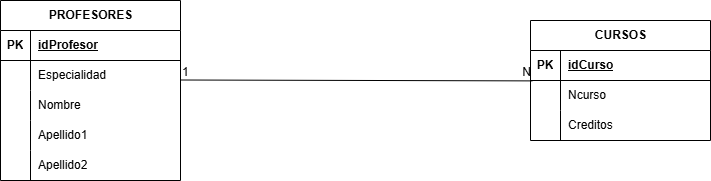

The diagram above was exported from draw.io. Its source (the exported page's mxGraphModel, read from the mxfile embedded in the PNG):
<mxGraphModel dx="994" dy="514" grid="1" gridSize="10" guides="1" tooltips="1" connect="1" arrows="1" fold="1" page="1" pageScale="1" pageWidth="827" pageHeight="1169" math="0" shadow="0">
  <root>
    <mxCell id="0" />
    <mxCell id="1" parent="0" />
    <mxCell id="TfGc9ski8p3CujWZ8XV8-39" parent="1" style="shape=table;startSize=30;container=1;collapsible=1;childLayout=tableLayout;fixedRows=1;rowLines=0;fontStyle=1;align=center;resizeLast=1;html=1;" value="PROFESORES" vertex="1">
      <mxGeometry height="180" width="180" x="50" y="100" as="geometry" />
    </mxCell>
    <mxCell id="TfGc9ski8p3CujWZ8XV8-40" parent="TfGc9ski8p3CujWZ8XV8-39" style="shape=tableRow;horizontal=0;startSize=0;swimlaneHead=0;swimlaneBody=0;fillColor=none;collapsible=0;dropTarget=0;points=[[0,0.5],[1,0.5]];portConstraint=eastwest;top=0;left=0;right=0;bottom=1;" value="" vertex="1">
      <mxGeometry height="30" width="180" y="30" as="geometry" />
    </mxCell>
    <mxCell id="TfGc9ski8p3CujWZ8XV8-41" parent="TfGc9ski8p3CujWZ8XV8-40" style="shape=partialRectangle;connectable=0;fillColor=none;top=0;left=0;bottom=0;right=0;fontStyle=1;overflow=hidden;whiteSpace=wrap;html=1;" value="PK" vertex="1">
      <mxGeometry height="30" width="30" as="geometry">
        <mxRectangle height="30" width="30" as="alternateBounds" />
      </mxGeometry>
    </mxCell>
    <mxCell id="TfGc9ski8p3CujWZ8XV8-42" parent="TfGc9ski8p3CujWZ8XV8-40" style="shape=partialRectangle;connectable=0;fillColor=none;top=0;left=0;bottom=0;right=0;align=left;spacingLeft=6;fontStyle=5;overflow=hidden;whiteSpace=wrap;html=1;" value="idProfesor" vertex="1">
      <mxGeometry height="30" width="150" x="30" as="geometry">
        <mxRectangle height="30" width="150" as="alternateBounds" />
      </mxGeometry>
    </mxCell>
    <mxCell id="TfGc9ski8p3CujWZ8XV8-43" parent="TfGc9ski8p3CujWZ8XV8-39" style="shape=tableRow;horizontal=0;startSize=0;swimlaneHead=0;swimlaneBody=0;fillColor=none;collapsible=0;dropTarget=0;points=[[0,0.5],[1,0.5]];portConstraint=eastwest;top=0;left=0;right=0;bottom=0;" value="" vertex="1">
      <mxGeometry height="30" width="180" y="60" as="geometry" />
    </mxCell>
    <mxCell id="TfGc9ski8p3CujWZ8XV8-44" parent="TfGc9ski8p3CujWZ8XV8-43" style="shape=partialRectangle;connectable=0;fillColor=none;top=0;left=0;bottom=0;right=0;editable=1;overflow=hidden;whiteSpace=wrap;html=1;" value="" vertex="1">
      <mxGeometry height="30" width="30" as="geometry">
        <mxRectangle height="30" width="30" as="alternateBounds" />
      </mxGeometry>
    </mxCell>
    <mxCell id="TfGc9ski8p3CujWZ8XV8-45" parent="TfGc9ski8p3CujWZ8XV8-43" style="shape=partialRectangle;connectable=0;fillColor=none;top=0;left=0;bottom=0;right=0;align=left;spacingLeft=6;overflow=hidden;whiteSpace=wrap;html=1;" value="Especialidad" vertex="1">
      <mxGeometry height="30" width="150" x="30" as="geometry">
        <mxRectangle height="30" width="150" as="alternateBounds" />
      </mxGeometry>
    </mxCell>
    <mxCell id="TfGc9ski8p3CujWZ8XV8-46" parent="TfGc9ski8p3CujWZ8XV8-39" style="shape=tableRow;horizontal=0;startSize=0;swimlaneHead=0;swimlaneBody=0;fillColor=none;collapsible=0;dropTarget=0;points=[[0,0.5],[1,0.5]];portConstraint=eastwest;top=0;left=0;right=0;bottom=0;" value="" vertex="1">
      <mxGeometry height="30" width="180" y="90" as="geometry" />
    </mxCell>
    <mxCell id="TfGc9ski8p3CujWZ8XV8-47" parent="TfGc9ski8p3CujWZ8XV8-46" style="shape=partialRectangle;connectable=0;fillColor=none;top=0;left=0;bottom=0;right=0;editable=1;overflow=hidden;whiteSpace=wrap;html=1;" value="" vertex="1">
      <mxGeometry height="30" width="30" as="geometry">
        <mxRectangle height="30" width="30" as="alternateBounds" />
      </mxGeometry>
    </mxCell>
    <mxCell id="TfGc9ski8p3CujWZ8XV8-48" parent="TfGc9ski8p3CujWZ8XV8-46" style="shape=partialRectangle;connectable=0;fillColor=none;top=0;left=0;bottom=0;right=0;align=left;spacingLeft=6;overflow=hidden;whiteSpace=wrap;html=1;" value="Nombre" vertex="1">
      <mxGeometry height="30" width="150" x="30" as="geometry">
        <mxRectangle height="30" width="150" as="alternateBounds" />
      </mxGeometry>
    </mxCell>
    <mxCell id="TfGc9ski8p3CujWZ8XV8-49" parent="TfGc9ski8p3CujWZ8XV8-39" style="shape=tableRow;horizontal=0;startSize=0;swimlaneHead=0;swimlaneBody=0;fillColor=none;collapsible=0;dropTarget=0;points=[[0,0.5],[1,0.5]];portConstraint=eastwest;top=0;left=0;right=0;bottom=0;" value="" vertex="1">
      <mxGeometry height="30" width="180" y="120" as="geometry" />
    </mxCell>
    <mxCell id="TfGc9ski8p3CujWZ8XV8-50" parent="TfGc9ski8p3CujWZ8XV8-49" style="shape=partialRectangle;connectable=0;fillColor=none;top=0;left=0;bottom=0;right=0;editable=1;overflow=hidden;whiteSpace=wrap;html=1;" value="" vertex="1">
      <mxGeometry height="30" width="30" as="geometry">
        <mxRectangle height="30" width="30" as="alternateBounds" />
      </mxGeometry>
    </mxCell>
    <mxCell id="TfGc9ski8p3CujWZ8XV8-51" parent="TfGc9ski8p3CujWZ8XV8-49" style="shape=partialRectangle;connectable=0;fillColor=none;top=0;left=0;bottom=0;right=0;align=left;spacingLeft=6;overflow=hidden;whiteSpace=wrap;html=1;" value="Apellido1" vertex="1">
      <mxGeometry height="30" width="150" x="30" as="geometry">
        <mxRectangle height="30" width="150" as="alternateBounds" />
      </mxGeometry>
    </mxCell>
    <mxCell id="TfGc9ski8p3CujWZ8XV8-52" parent="TfGc9ski8p3CujWZ8XV8-39" style="shape=tableRow;horizontal=0;startSize=0;swimlaneHead=0;swimlaneBody=0;fillColor=none;collapsible=0;dropTarget=0;points=[[0,0.5],[1,0.5]];portConstraint=eastwest;top=0;left=0;right=0;bottom=0;" vertex="1">
      <mxGeometry height="30" width="180" y="150" as="geometry" />
    </mxCell>
    <mxCell id="TfGc9ski8p3CujWZ8XV8-53" parent="TfGc9ski8p3CujWZ8XV8-52" style="shape=partialRectangle;connectable=0;fillColor=none;top=0;left=0;bottom=0;right=0;editable=1;overflow=hidden;whiteSpace=wrap;html=1;" vertex="1">
      <mxGeometry height="30" width="30" as="geometry">
        <mxRectangle height="30" width="30" as="alternateBounds" />
      </mxGeometry>
    </mxCell>
    <mxCell id="TfGc9ski8p3CujWZ8XV8-54" parent="TfGc9ski8p3CujWZ8XV8-52" style="shape=partialRectangle;connectable=0;fillColor=none;top=0;left=0;bottom=0;right=0;align=left;spacingLeft=6;overflow=hidden;whiteSpace=wrap;html=1;" value="Apellido2" vertex="1">
      <mxGeometry height="30" width="150" x="30" as="geometry">
        <mxRectangle height="30" width="150" as="alternateBounds" />
      </mxGeometry>
    </mxCell>
    <mxCell id="TfGc9ski8p3CujWZ8XV8-55" parent="1" style="shape=table;startSize=30;container=1;collapsible=1;childLayout=tableLayout;fixedRows=1;rowLines=0;fontStyle=1;align=center;resizeLast=1;html=1;" value="CURSOS" vertex="1">
      <mxGeometry height="120" width="180" x="580" y="120" as="geometry" />
    </mxCell>
    <mxCell id="TfGc9ski8p3CujWZ8XV8-56" parent="TfGc9ski8p3CujWZ8XV8-55" style="shape=tableRow;horizontal=0;startSize=0;swimlaneHead=0;swimlaneBody=0;fillColor=none;collapsible=0;dropTarget=0;points=[[0,0.5],[1,0.5]];portConstraint=eastwest;top=0;left=0;right=0;bottom=1;" value="" vertex="1">
      <mxGeometry height="30" width="180" y="30" as="geometry" />
    </mxCell>
    <mxCell id="TfGc9ski8p3CujWZ8XV8-57" parent="TfGc9ski8p3CujWZ8XV8-56" style="shape=partialRectangle;connectable=0;fillColor=none;top=0;left=0;bottom=0;right=0;fontStyle=1;overflow=hidden;whiteSpace=wrap;html=1;" value="PK" vertex="1">
      <mxGeometry height="30" width="30" as="geometry">
        <mxRectangle height="30" width="30" as="alternateBounds" />
      </mxGeometry>
    </mxCell>
    <mxCell id="TfGc9ski8p3CujWZ8XV8-58" parent="TfGc9ski8p3CujWZ8XV8-56" style="shape=partialRectangle;connectable=0;fillColor=none;top=0;left=0;bottom=0;right=0;align=left;spacingLeft=6;fontStyle=5;overflow=hidden;whiteSpace=wrap;html=1;" value="idCurso" vertex="1">
      <mxGeometry height="30" width="150" x="30" as="geometry">
        <mxRectangle height="30" width="150" as="alternateBounds" />
      </mxGeometry>
    </mxCell>
    <mxCell id="TfGc9ski8p3CujWZ8XV8-59" parent="TfGc9ski8p3CujWZ8XV8-55" style="shape=tableRow;horizontal=0;startSize=0;swimlaneHead=0;swimlaneBody=0;fillColor=none;collapsible=0;dropTarget=0;points=[[0,0.5],[1,0.5]];portConstraint=eastwest;top=0;left=0;right=0;bottom=0;" value="" vertex="1">
      <mxGeometry height="30" width="180" y="60" as="geometry" />
    </mxCell>
    <mxCell id="TfGc9ski8p3CujWZ8XV8-60" parent="TfGc9ski8p3CujWZ8XV8-59" style="shape=partialRectangle;connectable=0;fillColor=none;top=0;left=0;bottom=0;right=0;editable=1;overflow=hidden;whiteSpace=wrap;html=1;" value="" vertex="1">
      <mxGeometry height="30" width="30" as="geometry">
        <mxRectangle height="30" width="30" as="alternateBounds" />
      </mxGeometry>
    </mxCell>
    <mxCell id="TfGc9ski8p3CujWZ8XV8-61" parent="TfGc9ski8p3CujWZ8XV8-59" style="shape=partialRectangle;connectable=0;fillColor=none;top=0;left=0;bottom=0;right=0;align=left;spacingLeft=6;overflow=hidden;whiteSpace=wrap;html=1;" value="Ncurso" vertex="1">
      <mxGeometry height="30" width="150" x="30" as="geometry">
        <mxRectangle height="30" width="150" as="alternateBounds" />
      </mxGeometry>
    </mxCell>
    <mxCell id="TfGc9ski8p3CujWZ8XV8-62" parent="TfGc9ski8p3CujWZ8XV8-55" style="shape=tableRow;horizontal=0;startSize=0;swimlaneHead=0;swimlaneBody=0;fillColor=none;collapsible=0;dropTarget=0;points=[[0,0.5],[1,0.5]];portConstraint=eastwest;top=0;left=0;right=0;bottom=0;" value="" vertex="1">
      <mxGeometry height="30" width="180" y="90" as="geometry" />
    </mxCell>
    <mxCell id="TfGc9ski8p3CujWZ8XV8-63" parent="TfGc9ski8p3CujWZ8XV8-62" style="shape=partialRectangle;connectable=0;fillColor=none;top=0;left=0;bottom=0;right=0;editable=1;overflow=hidden;whiteSpace=wrap;html=1;" value="" vertex="1">
      <mxGeometry height="30" width="30" as="geometry">
        <mxRectangle height="30" width="30" as="alternateBounds" />
      </mxGeometry>
    </mxCell>
    <mxCell id="TfGc9ski8p3CujWZ8XV8-64" parent="TfGc9ski8p3CujWZ8XV8-62" style="shape=partialRectangle;connectable=0;fillColor=none;top=0;left=0;bottom=0;right=0;align=left;spacingLeft=6;overflow=hidden;whiteSpace=wrap;html=1;" value="Creditos" vertex="1">
      <mxGeometry height="30" width="150" x="30" as="geometry">
        <mxRectangle height="30" width="150" as="alternateBounds" />
      </mxGeometry>
    </mxCell>
    <mxCell id="TfGc9ski8p3CujWZ8XV8-68" edge="1" parent="1" style="endArrow=none;html=1;rounded=0;entryX=0.011;entryY=1.013;entryDx=0;entryDy=0;entryPerimeter=0;" target="TfGc9ski8p3CujWZ8XV8-56" value="">
      <mxGeometry relative="1" as="geometry">
        <mxPoint x="230" y="179.5" as="sourcePoint" />
        <mxPoint x="390" y="179.5" as="targetPoint" />
      </mxGeometry>
    </mxCell>
    <mxCell id="TfGc9ski8p3CujWZ8XV8-69" connectable="0" parent="TfGc9ski8p3CujWZ8XV8-68" style="resizable=0;html=1;whiteSpace=wrap;align=left;verticalAlign=bottom;" value="1" vertex="1">
      <mxGeometry relative="1" x="-1" as="geometry" />
    </mxCell>
    <mxCell id="TfGc9ski8p3CujWZ8XV8-70" connectable="0" parent="TfGc9ski8p3CujWZ8XV8-68" style="resizable=0;html=1;whiteSpace=wrap;align=right;verticalAlign=bottom;" value="N" vertex="1">
      <mxGeometry relative="1" x="1" as="geometry" />
    </mxCell>
  </root>
</mxGraphModel>